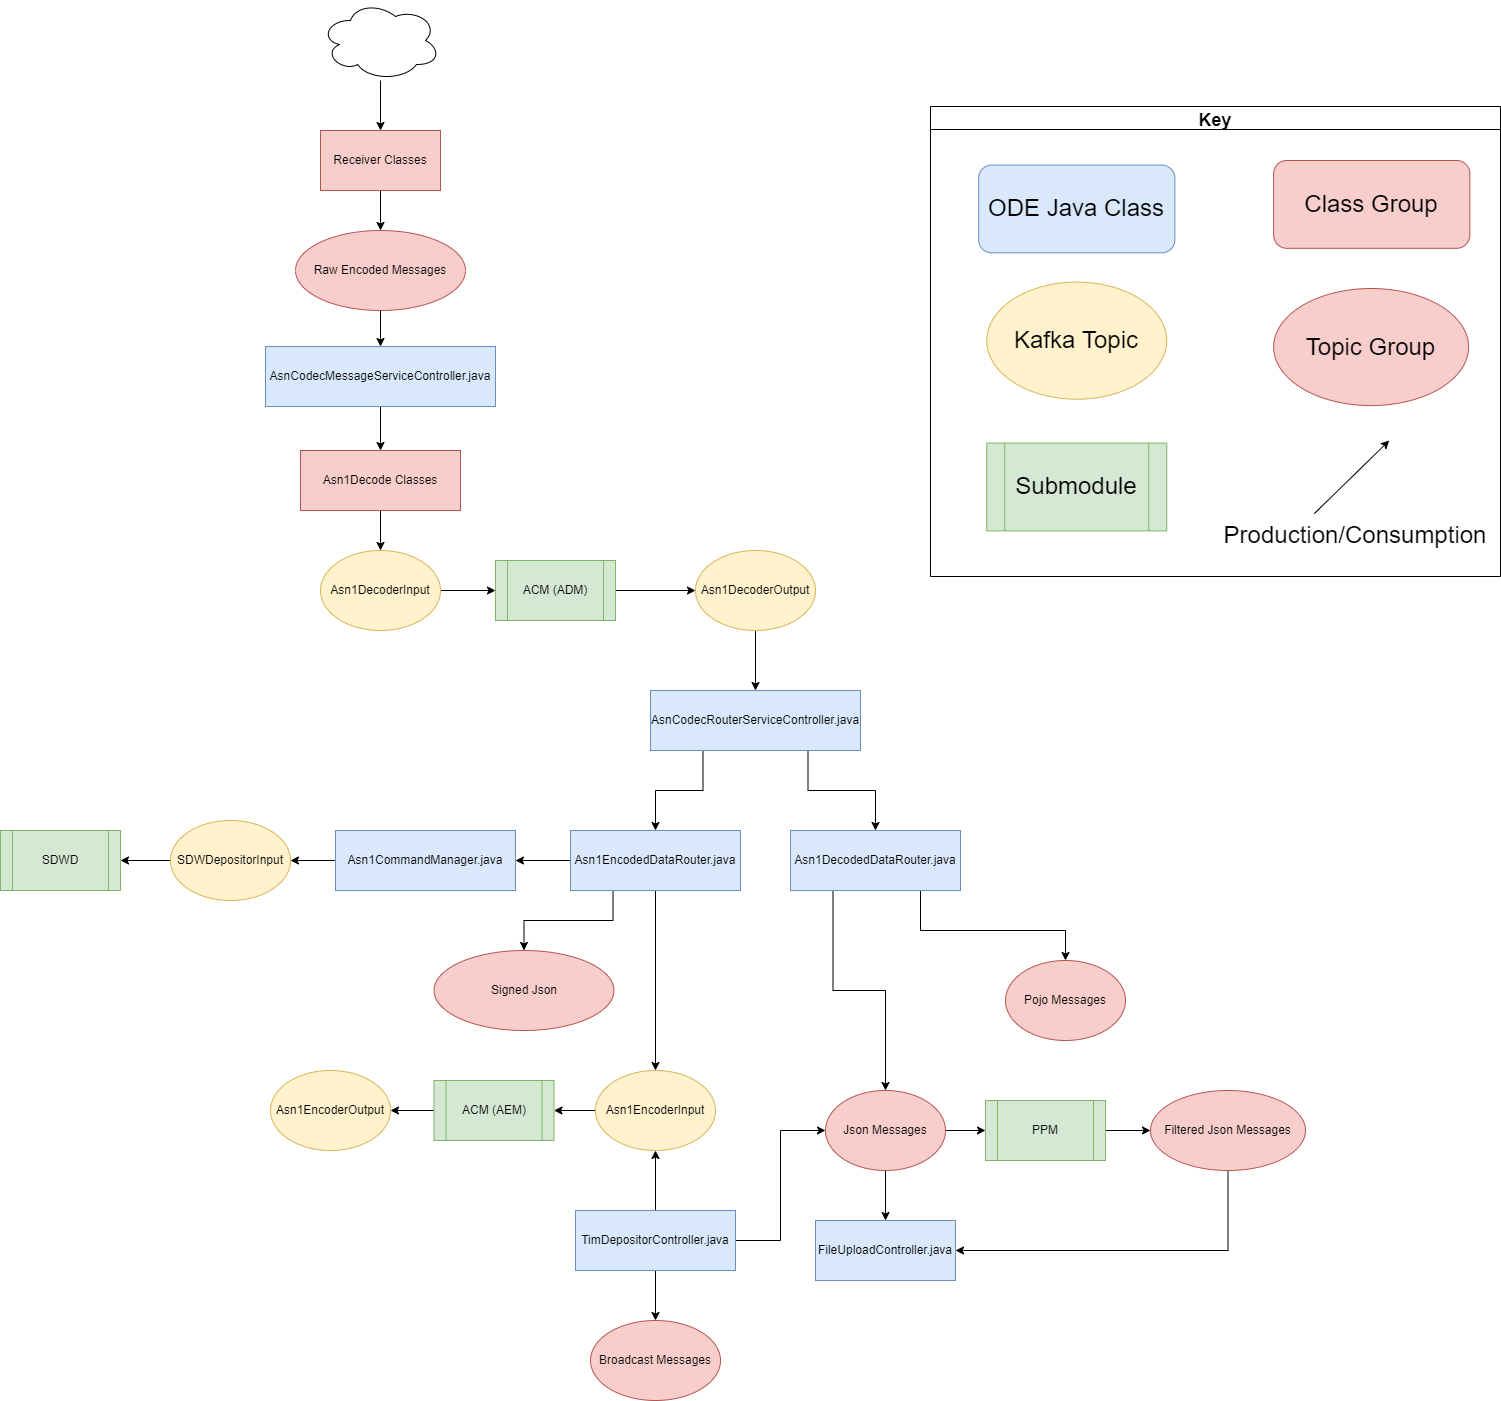

The diagram above was exported from draw.io. Its source (the exported page's mxGraphModel, read from the mxfile embedded in the PNG):
<mxGraphModel dx="1865" dy="1818" grid="1" gridSize="10" guides="1" tooltips="1" connect="1" arrows="1" fold="1" page="1" pageScale="1" pageWidth="827" pageHeight="1169" math="0" shadow="0">
  <root>
    <mxCell id="WIyWlLk6GJQsqaUBKTNV-0" />
    <mxCell id="WIyWlLk6GJQsqaUBKTNV-1" parent="WIyWlLk6GJQsqaUBKTNV-0" />
    <mxCell id="gxxZRGfVhdAJ79STQYsQ-71" style="edgeStyle=orthogonalEdgeStyle;rounded=0;orthogonalLoop=1;jettySize=auto;html=1;entryX=0.5;entryY=0;entryDx=0;entryDy=0;exitX=0.25;exitY=1;exitDx=0;exitDy=0;" parent="WIyWlLk6GJQsqaUBKTNV-1" source="8ujiRsxlkH-QBAE6qNTh-2" target="gxxZRGfVhdAJ79STQYsQ-70" edge="1">
      <mxGeometry relative="1" as="geometry" />
    </mxCell>
    <mxCell id="jXXAGItoZEFWX7bIlFFn-34" style="edgeStyle=orthogonalEdgeStyle;rounded=0;orthogonalLoop=1;jettySize=auto;html=1;exitX=0.75;exitY=1;exitDx=0;exitDy=0;entryX=0.5;entryY=0;entryDx=0;entryDy=0;" parent="WIyWlLk6GJQsqaUBKTNV-1" source="8ujiRsxlkH-QBAE6qNTh-2" target="gxxZRGfVhdAJ79STQYsQ-67" edge="1">
      <mxGeometry relative="1" as="geometry">
        <Array as="points">
          <mxPoint x="170" y="-100" />
          <mxPoint x="170" y="-60" />
          <mxPoint x="315" y="-60" />
        </Array>
      </mxGeometry>
    </mxCell>
    <mxCell id="8ujiRsxlkH-QBAE6qNTh-2" value="Asn1DecodedDataRouter.java" style="rounded=0;whiteSpace=wrap;html=1;fillColor=#dae8fc;strokeColor=#6c8ebf;" parent="WIyWlLk6GJQsqaUBKTNV-1" vertex="1">
      <mxGeometry x="40" y="-160" width="170" height="60" as="geometry" />
    </mxCell>
    <mxCell id="gxxZRGfVhdAJ79STQYsQ-20" style="edgeStyle=orthogonalEdgeStyle;rounded=0;orthogonalLoop=1;jettySize=auto;html=1;entryX=0;entryY=0.5;entryDx=0;entryDy=0;" parent="WIyWlLk6GJQsqaUBKTNV-1" source="gxxZRGfVhdAJ79STQYsQ-5" target="gxxZRGfVhdAJ79STQYsQ-19" edge="1">
      <mxGeometry relative="1" as="geometry" />
    </mxCell>
    <mxCell id="gxxZRGfVhdAJ79STQYsQ-5" value="ACM (ADM)" style="shape=process;whiteSpace=wrap;html=1;backgroundOutline=1;fillColor=#d5e8d4;strokeColor=#82b366;" parent="WIyWlLk6GJQsqaUBKTNV-1" vertex="1">
      <mxGeometry x="-255" y="-430" width="120" height="60" as="geometry" />
    </mxCell>
    <mxCell id="_VHhroGQ1N4wH_tI7Nl9-2" style="edgeStyle=orthogonalEdgeStyle;rounded=0;orthogonalLoop=1;jettySize=auto;html=1;" parent="WIyWlLk6GJQsqaUBKTNV-1" source="gxxZRGfVhdAJ79STQYsQ-9" target="gxxZRGfVhdAJ79STQYsQ-62" edge="1">
      <mxGeometry relative="1" as="geometry" />
    </mxCell>
    <mxCell id="gxxZRGfVhdAJ79STQYsQ-9" value="AsnCodecMessageServiceController.java" style="rounded=0;whiteSpace=wrap;html=1;fillColor=#dae8fc;strokeColor=#6c8ebf;" parent="WIyWlLk6GJQsqaUBKTNV-1" vertex="1">
      <mxGeometry x="-485" y="-644" width="230" height="60" as="geometry" />
    </mxCell>
    <mxCell id="gxxZRGfVhdAJ79STQYsQ-18" style="edgeStyle=orthogonalEdgeStyle;rounded=0;orthogonalLoop=1;jettySize=auto;html=1;entryX=0;entryY=0.5;entryDx=0;entryDy=0;" parent="WIyWlLk6GJQsqaUBKTNV-1" source="gxxZRGfVhdAJ79STQYsQ-13" target="gxxZRGfVhdAJ79STQYsQ-5" edge="1">
      <mxGeometry relative="1" as="geometry" />
    </mxCell>
    <mxCell id="gxxZRGfVhdAJ79STQYsQ-13" value="Asn1DecoderInput" style="ellipse;whiteSpace=wrap;html=1;fillColor=#fff2cc;strokeColor=#d6b656;" parent="WIyWlLk6GJQsqaUBKTNV-1" vertex="1">
      <mxGeometry x="-430" y="-440" width="120" height="80" as="geometry" />
    </mxCell>
    <mxCell id="gxxZRGfVhdAJ79STQYsQ-116" style="edgeStyle=orthogonalEdgeStyle;rounded=0;orthogonalLoop=1;jettySize=auto;html=1;" parent="WIyWlLk6GJQsqaUBKTNV-1" source="gxxZRGfVhdAJ79STQYsQ-19" target="gxxZRGfVhdAJ79STQYsQ-105" edge="1">
      <mxGeometry relative="1" as="geometry" />
    </mxCell>
    <mxCell id="gxxZRGfVhdAJ79STQYsQ-19" value="Asn1DecoderOutput" style="ellipse;whiteSpace=wrap;html=1;fillColor=#fff2cc;strokeColor=#d6b656;" parent="WIyWlLk6GJQsqaUBKTNV-1" vertex="1">
      <mxGeometry x="-55" y="-440" width="120" height="80" as="geometry" />
    </mxCell>
    <mxCell id="gxxZRGfVhdAJ79STQYsQ-49" value="FileUploadController.java" style="rounded=0;whiteSpace=wrap;html=1;fillColor=#dae8fc;strokeColor=#6c8ebf;" parent="WIyWlLk6GJQsqaUBKTNV-1" vertex="1">
      <mxGeometry x="65" y="230" width="140" height="60" as="geometry" />
    </mxCell>
    <mxCell id="gxxZRGfVhdAJ79STQYsQ-57" style="edgeStyle=orthogonalEdgeStyle;rounded=0;orthogonalLoop=1;jettySize=auto;html=1;entryX=0.5;entryY=0;entryDx=0;entryDy=0;" parent="WIyWlLk6GJQsqaUBKTNV-1" source="gxxZRGfVhdAJ79STQYsQ-58" target="gxxZRGfVhdAJ79STQYsQ-60" edge="1">
      <mxGeometry relative="1" as="geometry" />
    </mxCell>
    <mxCell id="gxxZRGfVhdAJ79STQYsQ-58" value="Receiver Classes" style="rounded=0;whiteSpace=wrap;html=1;fillColor=#f8cecc;strokeColor=#b85450;" parent="WIyWlLk6GJQsqaUBKTNV-1" vertex="1">
      <mxGeometry x="-430" y="-860" width="120" height="60" as="geometry" />
    </mxCell>
    <mxCell id="_VHhroGQ1N4wH_tI7Nl9-1" style="edgeStyle=orthogonalEdgeStyle;rounded=0;orthogonalLoop=1;jettySize=auto;html=1;" parent="WIyWlLk6GJQsqaUBKTNV-1" source="gxxZRGfVhdAJ79STQYsQ-60" target="gxxZRGfVhdAJ79STQYsQ-9" edge="1">
      <mxGeometry relative="1" as="geometry" />
    </mxCell>
    <mxCell id="gxxZRGfVhdAJ79STQYsQ-60" value="Raw Encoded Messages" style="ellipse;whiteSpace=wrap;html=1;fillColor=#f8cecc;strokeColor=#b85450;" parent="WIyWlLk6GJQsqaUBKTNV-1" vertex="1">
      <mxGeometry x="-455" y="-760" width="170" height="80" as="geometry" />
    </mxCell>
    <mxCell id="gxxZRGfVhdAJ79STQYsQ-65" style="edgeStyle=orthogonalEdgeStyle;rounded=0;orthogonalLoop=1;jettySize=auto;html=1;entryX=0.5;entryY=0;entryDx=0;entryDy=0;" parent="WIyWlLk6GJQsqaUBKTNV-1" source="gxxZRGfVhdAJ79STQYsQ-62" target="gxxZRGfVhdAJ79STQYsQ-13" edge="1">
      <mxGeometry relative="1" as="geometry" />
    </mxCell>
    <mxCell id="gxxZRGfVhdAJ79STQYsQ-62" value="Asn1Decode Classes" style="rounded=0;whiteSpace=wrap;html=1;fillColor=#f8cecc;strokeColor=#b85450;" parent="WIyWlLk6GJQsqaUBKTNV-1" vertex="1">
      <mxGeometry x="-450" y="-540" width="160" height="60" as="geometry" />
    </mxCell>
    <mxCell id="gxxZRGfVhdAJ79STQYsQ-67" value="Pojo Messages" style="ellipse;whiteSpace=wrap;html=1;fillColor=#f8cecc;strokeColor=#b85450;" parent="WIyWlLk6GJQsqaUBKTNV-1" vertex="1">
      <mxGeometry x="255" y="-30" width="120" height="80" as="geometry" />
    </mxCell>
    <mxCell id="jXXAGItoZEFWX7bIlFFn-13" style="edgeStyle=orthogonalEdgeStyle;rounded=0;orthogonalLoop=1;jettySize=auto;html=1;entryX=0;entryY=0.5;entryDx=0;entryDy=0;exitX=1;exitY=0.5;exitDx=0;exitDy=0;" parent="WIyWlLk6GJQsqaUBKTNV-1" source="gxxZRGfVhdAJ79STQYsQ-70" target="gxxZRGfVhdAJ79STQYsQ-85" edge="1">
      <mxGeometry relative="1" as="geometry" />
    </mxCell>
    <mxCell id="jXXAGItoZEFWX7bIlFFn-14" style="edgeStyle=orthogonalEdgeStyle;rounded=0;orthogonalLoop=1;jettySize=auto;html=1;entryX=0.5;entryY=0;entryDx=0;entryDy=0;exitX=0.5;exitY=1;exitDx=0;exitDy=0;" parent="WIyWlLk6GJQsqaUBKTNV-1" source="gxxZRGfVhdAJ79STQYsQ-70" target="gxxZRGfVhdAJ79STQYsQ-49" edge="1">
      <mxGeometry relative="1" as="geometry" />
    </mxCell>
    <mxCell id="gxxZRGfVhdAJ79STQYsQ-70" value="Json Messages" style="ellipse;whiteSpace=wrap;html=1;fillColor=#f8cecc;strokeColor=#b85450;" parent="WIyWlLk6GJQsqaUBKTNV-1" vertex="1">
      <mxGeometry x="75" y="100" width="120" height="80" as="geometry" />
    </mxCell>
    <mxCell id="gxxZRGfVhdAJ79STQYsQ-113" style="edgeStyle=orthogonalEdgeStyle;rounded=0;orthogonalLoop=1;jettySize=auto;html=1;entryX=0.5;entryY=1;entryDx=0;entryDy=0;" parent="WIyWlLk6GJQsqaUBKTNV-1" source="gxxZRGfVhdAJ79STQYsQ-74" target="gxxZRGfVhdAJ79STQYsQ-98" edge="1">
      <mxGeometry relative="1" as="geometry" />
    </mxCell>
    <mxCell id="jXXAGItoZEFWX7bIlFFn-9" style="edgeStyle=orthogonalEdgeStyle;rounded=0;orthogonalLoop=1;jettySize=auto;html=1;entryX=0;entryY=0.5;entryDx=0;entryDy=0;" parent="WIyWlLk6GJQsqaUBKTNV-1" source="gxxZRGfVhdAJ79STQYsQ-74" target="gxxZRGfVhdAJ79STQYsQ-70" edge="1">
      <mxGeometry relative="1" as="geometry" />
    </mxCell>
    <mxCell id="jXXAGItoZEFWX7bIlFFn-43" style="edgeStyle=orthogonalEdgeStyle;rounded=0;orthogonalLoop=1;jettySize=auto;html=1;entryX=0.5;entryY=0;entryDx=0;entryDy=0;exitX=0.5;exitY=1;exitDx=0;exitDy=0;" parent="WIyWlLk6GJQsqaUBKTNV-1" source="gxxZRGfVhdAJ79STQYsQ-74" target="jXXAGItoZEFWX7bIlFFn-42" edge="1">
      <mxGeometry relative="1" as="geometry" />
    </mxCell>
    <mxCell id="gxxZRGfVhdAJ79STQYsQ-74" value="TimDepositorController.java" style="rounded=0;whiteSpace=wrap;html=1;fillColor=#dae8fc;strokeColor=#6c8ebf;" parent="WIyWlLk6GJQsqaUBKTNV-1" vertex="1">
      <mxGeometry x="-175" y="220" width="160" height="60" as="geometry" />
    </mxCell>
    <mxCell id="gxxZRGfVhdAJ79STQYsQ-88" style="edgeStyle=orthogonalEdgeStyle;rounded=0;orthogonalLoop=1;jettySize=auto;html=1;entryX=0;entryY=0.5;entryDx=0;entryDy=0;exitX=1;exitY=0.5;exitDx=0;exitDy=0;" parent="WIyWlLk6GJQsqaUBKTNV-1" source="gxxZRGfVhdAJ79STQYsQ-85" target="gxxZRGfVhdAJ79STQYsQ-86" edge="1">
      <mxGeometry relative="1" as="geometry" />
    </mxCell>
    <mxCell id="gxxZRGfVhdAJ79STQYsQ-85" value="PPM" style="shape=process;whiteSpace=wrap;html=1;backgroundOutline=1;fillColor=#d5e8d4;strokeColor=#82b366;" parent="WIyWlLk6GJQsqaUBKTNV-1" vertex="1">
      <mxGeometry x="235" y="110" width="120" height="60" as="geometry" />
    </mxCell>
    <mxCell id="gxxZRGfVhdAJ79STQYsQ-87" style="edgeStyle=orthogonalEdgeStyle;rounded=0;orthogonalLoop=1;jettySize=auto;html=1;entryX=1;entryY=0.5;entryDx=0;entryDy=0;exitX=0.5;exitY=1;exitDx=0;exitDy=0;" parent="WIyWlLk6GJQsqaUBKTNV-1" source="gxxZRGfVhdAJ79STQYsQ-86" target="gxxZRGfVhdAJ79STQYsQ-49" edge="1">
      <mxGeometry relative="1" as="geometry" />
    </mxCell>
    <mxCell id="gxxZRGfVhdAJ79STQYsQ-86" value="Filtered Json Messages" style="ellipse;whiteSpace=wrap;html=1;fillColor=#f8cecc;strokeColor=#b85450;" parent="WIyWlLk6GJQsqaUBKTNV-1" vertex="1">
      <mxGeometry x="400" y="100" width="155" height="80" as="geometry" />
    </mxCell>
    <mxCell id="gxxZRGfVhdAJ79STQYsQ-93" style="edgeStyle=orthogonalEdgeStyle;rounded=0;orthogonalLoop=1;jettySize=auto;html=1;entryX=1;entryY=0.5;entryDx=0;entryDy=0;" parent="WIyWlLk6GJQsqaUBKTNV-1" source="gxxZRGfVhdAJ79STQYsQ-91" target="gxxZRGfVhdAJ79STQYsQ-92" edge="1">
      <mxGeometry relative="1" as="geometry" />
    </mxCell>
    <mxCell id="gxxZRGfVhdAJ79STQYsQ-91" value="Asn1CommandManager.java" style="rounded=0;whiteSpace=wrap;html=1;fillColor=#dae8fc;strokeColor=#6c8ebf;" parent="WIyWlLk6GJQsqaUBKTNV-1" vertex="1">
      <mxGeometry x="-415" y="-160" width="180" height="60" as="geometry" />
    </mxCell>
    <mxCell id="gxxZRGfVhdAJ79STQYsQ-120" style="edgeStyle=orthogonalEdgeStyle;rounded=0;orthogonalLoop=1;jettySize=auto;html=1;entryX=1;entryY=0.5;entryDx=0;entryDy=0;" parent="WIyWlLk6GJQsqaUBKTNV-1" source="gxxZRGfVhdAJ79STQYsQ-92" target="gxxZRGfVhdAJ79STQYsQ-119" edge="1">
      <mxGeometry relative="1" as="geometry" />
    </mxCell>
    <mxCell id="gxxZRGfVhdAJ79STQYsQ-92" value="SDWDepositorInput" style="ellipse;whiteSpace=wrap;html=1;fillColor=#fff2cc;strokeColor=#d6b656;" parent="WIyWlLk6GJQsqaUBKTNV-1" vertex="1">
      <mxGeometry x="-580" y="-170" width="120" height="80" as="geometry" />
    </mxCell>
    <mxCell id="gxxZRGfVhdAJ79STQYsQ-95" style="edgeStyle=orthogonalEdgeStyle;rounded=0;orthogonalLoop=1;jettySize=auto;html=1;entryX=1;entryY=0.5;entryDx=0;entryDy=0;" parent="WIyWlLk6GJQsqaUBKTNV-1" source="gxxZRGfVhdAJ79STQYsQ-94" target="gxxZRGfVhdAJ79STQYsQ-91" edge="1">
      <mxGeometry relative="1" as="geometry" />
    </mxCell>
    <mxCell id="gxxZRGfVhdAJ79STQYsQ-97" style="edgeStyle=orthogonalEdgeStyle;rounded=0;orthogonalLoop=1;jettySize=auto;html=1;exitX=0.25;exitY=1;exitDx=0;exitDy=0;" parent="WIyWlLk6GJQsqaUBKTNV-1" source="gxxZRGfVhdAJ79STQYsQ-94" target="gxxZRGfVhdAJ79STQYsQ-96" edge="1">
      <mxGeometry relative="1" as="geometry" />
    </mxCell>
    <mxCell id="gxxZRGfVhdAJ79STQYsQ-112" style="edgeStyle=orthogonalEdgeStyle;rounded=0;orthogonalLoop=1;jettySize=auto;html=1;entryX=0.5;entryY=0;entryDx=0;entryDy=0;" parent="WIyWlLk6GJQsqaUBKTNV-1" source="gxxZRGfVhdAJ79STQYsQ-94" target="gxxZRGfVhdAJ79STQYsQ-98" edge="1">
      <mxGeometry relative="1" as="geometry" />
    </mxCell>
    <mxCell id="gxxZRGfVhdAJ79STQYsQ-94" value="Asn1EncodedDataRouter.java" style="rounded=0;whiteSpace=wrap;html=1;fillColor=#dae8fc;strokeColor=#6c8ebf;" parent="WIyWlLk6GJQsqaUBKTNV-1" vertex="1">
      <mxGeometry x="-180" y="-160" width="170" height="60" as="geometry" />
    </mxCell>
    <mxCell id="gxxZRGfVhdAJ79STQYsQ-96" value="Signed Json" style="ellipse;whiteSpace=wrap;html=1;fillColor=#f8cecc;strokeColor=#b85450;" parent="WIyWlLk6GJQsqaUBKTNV-1" vertex="1">
      <mxGeometry x="-316.5" y="-40" width="180" height="80" as="geometry" />
    </mxCell>
    <mxCell id="gxxZRGfVhdAJ79STQYsQ-114" style="edgeStyle=orthogonalEdgeStyle;rounded=0;orthogonalLoop=1;jettySize=auto;html=1;" parent="WIyWlLk6GJQsqaUBKTNV-1" source="gxxZRGfVhdAJ79STQYsQ-98" target="gxxZRGfVhdAJ79STQYsQ-100" edge="1">
      <mxGeometry relative="1" as="geometry" />
    </mxCell>
    <mxCell id="gxxZRGfVhdAJ79STQYsQ-98" value="Asn1EncoderInput" style="ellipse;whiteSpace=wrap;html=1;fillColor=#fff2cc;strokeColor=#d6b656;" parent="WIyWlLk6GJQsqaUBKTNV-1" vertex="1">
      <mxGeometry x="-155" y="80" width="120" height="80" as="geometry" />
    </mxCell>
    <mxCell id="gxxZRGfVhdAJ79STQYsQ-115" style="edgeStyle=orthogonalEdgeStyle;rounded=0;orthogonalLoop=1;jettySize=auto;html=1;" parent="WIyWlLk6GJQsqaUBKTNV-1" source="gxxZRGfVhdAJ79STQYsQ-100" target="gxxZRGfVhdAJ79STQYsQ-102" edge="1">
      <mxGeometry relative="1" as="geometry" />
    </mxCell>
    <mxCell id="gxxZRGfVhdAJ79STQYsQ-100" value="ACM (AEM)" style="shape=process;whiteSpace=wrap;html=1;backgroundOutline=1;fillColor=#d5e8d4;strokeColor=#82b366;" parent="WIyWlLk6GJQsqaUBKTNV-1" vertex="1">
      <mxGeometry x="-316.5" y="90" width="120" height="60" as="geometry" />
    </mxCell>
    <mxCell id="gxxZRGfVhdAJ79STQYsQ-102" value="Asn1EncoderOutput" style="ellipse;whiteSpace=wrap;html=1;fillColor=#fff2cc;strokeColor=#d6b656;" parent="WIyWlLk6GJQsqaUBKTNV-1" vertex="1">
      <mxGeometry x="-480" y="80" width="120" height="80" as="geometry" />
    </mxCell>
    <mxCell id="gxxZRGfVhdAJ79STQYsQ-108" style="edgeStyle=orthogonalEdgeStyle;rounded=0;orthogonalLoop=1;jettySize=auto;html=1;entryX=0.5;entryY=0;entryDx=0;entryDy=0;exitX=0.75;exitY=1;exitDx=0;exitDy=0;" parent="WIyWlLk6GJQsqaUBKTNV-1" source="gxxZRGfVhdAJ79STQYsQ-105" target="8ujiRsxlkH-QBAE6qNTh-2" edge="1">
      <mxGeometry relative="1" as="geometry" />
    </mxCell>
    <mxCell id="jXXAGItoZEFWX7bIlFFn-19" style="edgeStyle=orthogonalEdgeStyle;rounded=0;orthogonalLoop=1;jettySize=auto;html=1;entryX=0.5;entryY=0;entryDx=0;entryDy=0;exitX=0.25;exitY=1;exitDx=0;exitDy=0;" parent="WIyWlLk6GJQsqaUBKTNV-1" source="gxxZRGfVhdAJ79STQYsQ-105" target="gxxZRGfVhdAJ79STQYsQ-94" edge="1">
      <mxGeometry relative="1" as="geometry" />
    </mxCell>
    <mxCell id="gxxZRGfVhdAJ79STQYsQ-105" value="AsnCodecRouterServiceController.java" style="rounded=0;whiteSpace=wrap;html=1;fillColor=#dae8fc;strokeColor=#6c8ebf;" parent="WIyWlLk6GJQsqaUBKTNV-1" vertex="1">
      <mxGeometry x="-100" y="-300" width="210" height="60" as="geometry" />
    </mxCell>
    <mxCell id="gxxZRGfVhdAJ79STQYsQ-119" value="SDWD" style="shape=process;whiteSpace=wrap;html=1;backgroundOutline=1;fillColor=#d5e8d4;strokeColor=#82b366;" parent="WIyWlLk6GJQsqaUBKTNV-1" vertex="1">
      <mxGeometry x="-750" y="-160" width="120" height="60" as="geometry" />
    </mxCell>
    <mxCell id="_VHhroGQ1N4wH_tI7Nl9-0" style="edgeStyle=orthogonalEdgeStyle;rounded=0;orthogonalLoop=1;jettySize=auto;html=1;" parent="WIyWlLk6GJQsqaUBKTNV-1" source="jXXAGItoZEFWX7bIlFFn-11" target="gxxZRGfVhdAJ79STQYsQ-58" edge="1">
      <mxGeometry relative="1" as="geometry" />
    </mxCell>
    <mxCell id="jXXAGItoZEFWX7bIlFFn-11" value="" style="ellipse;shape=cloud;whiteSpace=wrap;html=1;" parent="WIyWlLk6GJQsqaUBKTNV-1" vertex="1">
      <mxGeometry x="-430" y="-990" width="120" height="80" as="geometry" />
    </mxCell>
    <mxCell id="jXXAGItoZEFWX7bIlFFn-42" value="Broadcast Messages" style="ellipse;whiteSpace=wrap;html=1;fillColor=#f8cecc;strokeColor=#b85450;" parent="WIyWlLk6GJQsqaUBKTNV-1" vertex="1">
      <mxGeometry x="-160" y="330" width="130" height="80" as="geometry" />
    </mxCell>
    <mxCell id="_VHhroGQ1N4wH_tI7Nl9-4" value="" style="group" parent="WIyWlLk6GJQsqaUBKTNV-1" vertex="1" connectable="0">
      <mxGeometry x="180" y="-884" width="570" height="600" as="geometry" />
    </mxCell>
    <mxCell id="_VHhroGQ1N4wH_tI7Nl9-6" value="Key" style="swimlane;labelBackgroundColor=none;fontSize=18;" parent="_VHhroGQ1N4wH_tI7Nl9-4" vertex="1">
      <mxGeometry width="570" height="470" as="geometry" />
    </mxCell>
    <mxCell id="_VHhroGQ1N4wH_tI7Nl9-7" value="&lt;font style=&quot;font-size: 24px&quot;&gt;Production/Consumption&lt;/font&gt;" style="text;html=1;strokeColor=none;fillColor=none;align=center;verticalAlign=middle;whiteSpace=wrap;rounded=0;labelBackgroundColor=none;" parent="_VHhroGQ1N4wH_tI7Nl9-6" vertex="1">
      <mxGeometry x="380" y="407.1734146341463" width="90" height="43.90243902439024" as="geometry" />
    </mxCell>
    <mxCell id="_VHhroGQ1N4wH_tI7Nl9-8" value="" style="endArrow=classic;html=1;rounded=0;labelBackgroundColor=none;" parent="_VHhroGQ1N4wH_tI7Nl9-6" edge="1">
      <mxGeometry width="50" height="50" relative="1" as="geometry">
        <mxPoint x="383.75" y="407.1734146341463" as="sourcePoint" />
        <mxPoint x="458.75" y="334.00268292682927" as="targetPoint" />
      </mxGeometry>
    </mxCell>
    <mxCell id="_VHhroGQ1N4wH_tI7Nl9-9" value="&lt;font style=&quot;font-size: 24px&quot;&gt;Kafka Topic&lt;/font&gt;" style="ellipse;whiteSpace=wrap;html=1;fillColor=#fff2cc;strokeColor=#d6b656;labelBackgroundColor=none;" parent="_VHhroGQ1N4wH_tI7Nl9-6" vertex="1">
      <mxGeometry x="56.25" y="175.60975609756096" width="180" height="117.07317073170731" as="geometry" />
    </mxCell>
    <mxCell id="_VHhroGQ1N4wH_tI7Nl9-10" value="&lt;font style=&quot;font-size: 24px&quot;&gt;ODE Java Class&lt;/font&gt;" style="rounded=1;whiteSpace=wrap;html=1;fillColor=#dae8fc;strokeColor=#6c8ebf;labelBackgroundColor=none;" parent="_VHhroGQ1N4wH_tI7Nl9-6" vertex="1">
      <mxGeometry x="48.13" y="58.54" width="196.25" height="87.8" as="geometry" />
    </mxCell>
    <mxCell id="_VHhroGQ1N4wH_tI7Nl9-5" value="&lt;font style=&quot;font-size: 24px&quot;&gt;Submodule&lt;/font&gt;" style="shape=process;whiteSpace=wrap;html=1;backgroundOutline=1;fillColor=#d5e8d4;strokeColor=#82b366;labelBackgroundColor=none;" parent="_VHhroGQ1N4wH_tI7Nl9-6" vertex="1">
      <mxGeometry x="56.25" y="336.5853658536585" width="180" height="87.80487804878048" as="geometry" />
    </mxCell>
    <mxCell id="DJoWdvUPgjfss-XIfELl-0" value="&lt;font style=&quot;font-size: 24px&quot;&gt;Topic Group&lt;/font&gt;" style="ellipse;whiteSpace=wrap;html=1;fillColor=#f8cecc;strokeColor=#b85450;labelBackgroundColor=none;" parent="WIyWlLk6GJQsqaUBKTNV-1" vertex="1">
      <mxGeometry x="523.12" y="-702" width="195" height="117.07" as="geometry" />
    </mxCell>
    <mxCell id="DJoWdvUPgjfss-XIfELl-2" value="&lt;font style=&quot;font-size: 24px&quot;&gt;Class Group&lt;/font&gt;" style="rounded=1;whiteSpace=wrap;html=1;fillColor=#f8cecc;strokeColor=#b85450;labelBackgroundColor=none;" parent="WIyWlLk6GJQsqaUBKTNV-1" vertex="1">
      <mxGeometry x="523.12" y="-830" width="196.25" height="87.8" as="geometry" />
    </mxCell>
  </root>
</mxGraphModel>